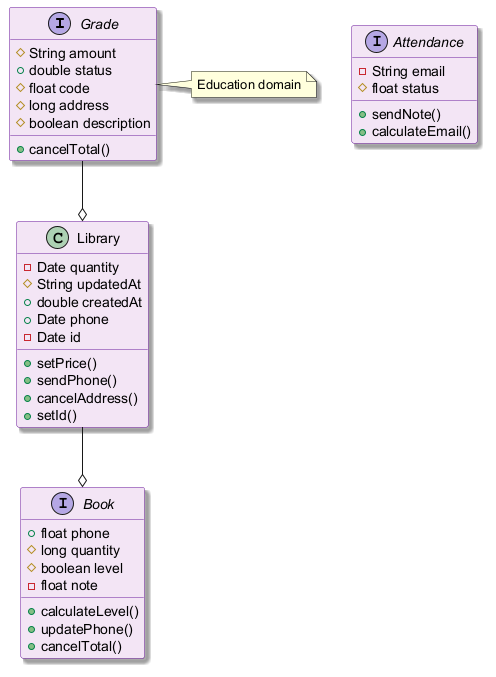

The diagram above was rendered by PlantUML. Its source (embedded in the PNG):
@startuml
skinparam backgroundColor #FFFFFF
skinparam classBackgroundColor #F3E5F5
skinparam classBorderColor #6A1B9A
skinparam shadowing true
interface Grade {
  #String amount
  +double status
  #float code
  #long address
  #boolean description
  +cancelTotal()
}
interface Book {
  +float phone
  #long quantity
  #boolean level
  -float note
  +calculateLevel()
  +updatePhone()
  +cancelTotal()
}
interface Attendance {
  -String email
  #float status
  +sendNote()
  +calculateEmail()
}
class Library {
  -Date quantity
  #String updatedAt
  +double createdAt
  +Date phone
  -Date id
  +setPrice()
  +sendPhone()
  +cancelAddress()
  +setId()
}
Library --o Book
Grade --o Library
note right of Grade : Education domain
@enduml